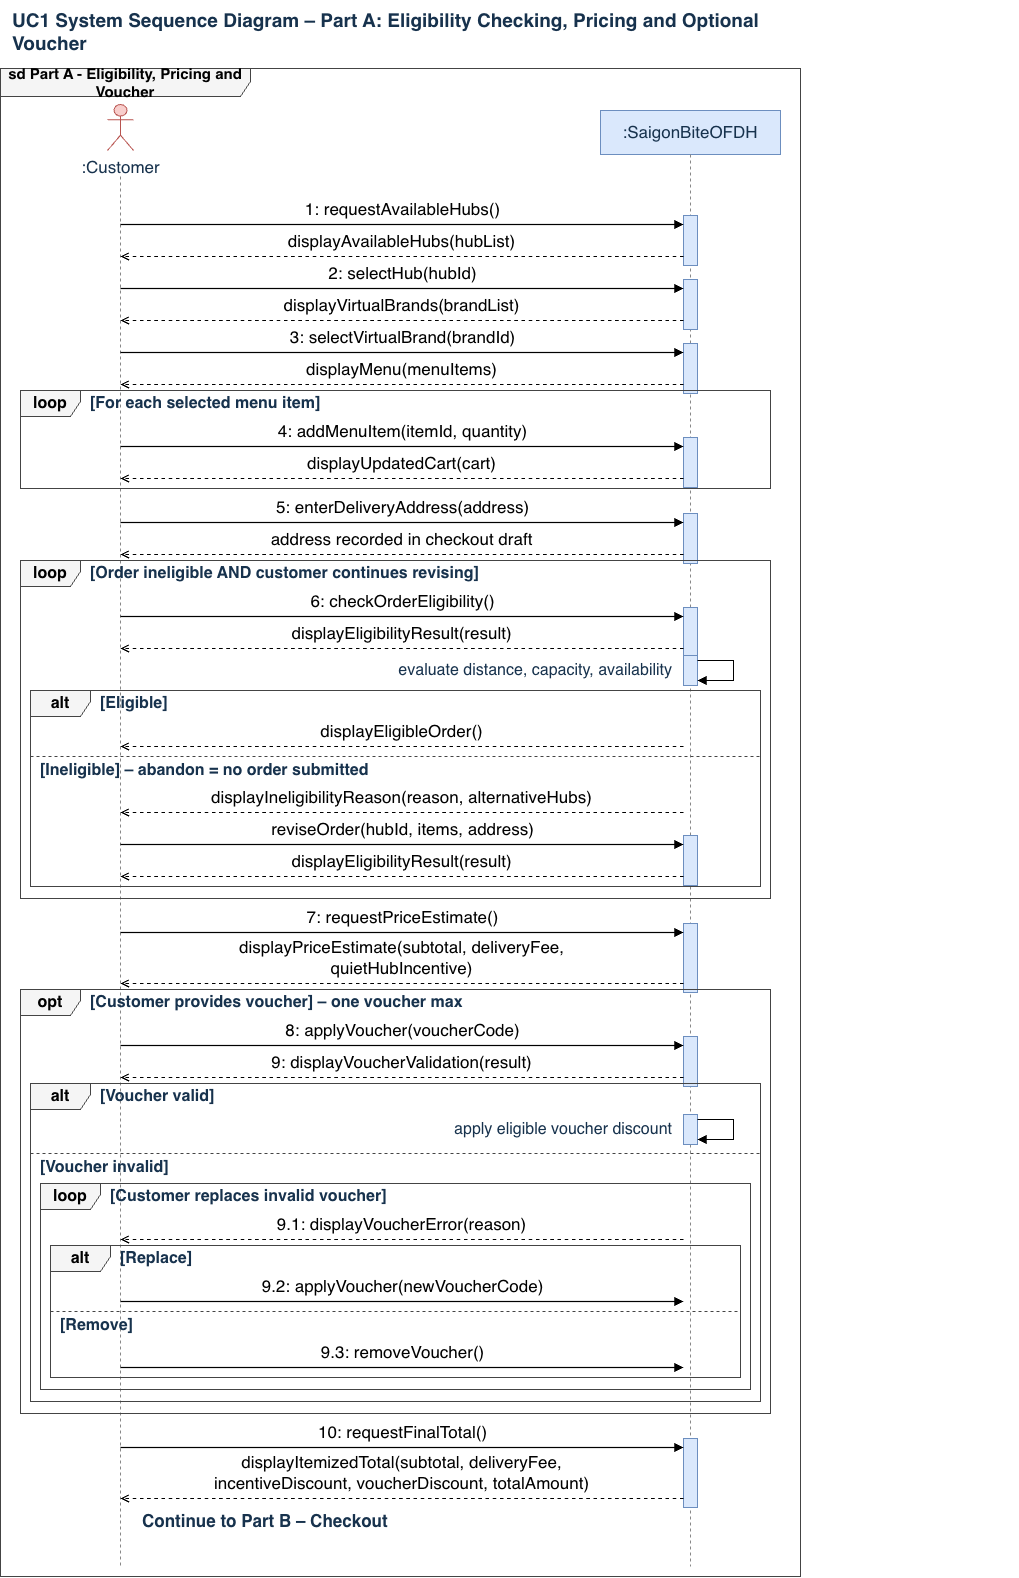

The diagram above was exported from draw.io. Its source (the exported page's mxGraphModel, read from the mxfile embedded in the PNG):
<mxGraphModel dx="3990" dy="1961" grid="1" gridSize="10" guides="1" tooltips="1" connect="1" arrows="1" fold="1" page="1" pageScale="1" pageWidth="820" pageHeight="1586" math="0" shadow="0">
  <root>
    <mxCell id="0" />
    <mxCell id="1" parent="0" />
    <mxCell id="pa_ttl" parent="1" style="text;html=1;align=left;verticalAlign=middle;whiteSpace=wrap;fontSize=19;fontStyle=1;fontColor=#17324d;" value="UC1 System Sequence Diagram – Part A: Eligibility Checking, Pricing and Optional Voucher" vertex="1">
      <mxGeometry height="62" width="780" x="20" y="2" as="geometry" />
    </mxCell>
    <mxCell id="pa_outer" parent="1" style="shape=umlFrame;whiteSpace=wrap;html=1;width=250;height=28;fillColor=#f5f5f5;strokeColor=#444444;swimlaneFillColor=none;fontStyle=1;fontSize=15;fontColor=#000000;" value="sd Part A - Eligibility, Pricing and Voucher" vertex="1">
      <mxGeometry height="1508" width="800" x="10" y="70" as="geometry" />
    </mxCell>
    <mxCell id="pa_hC" parent="1" style="shape=umlActor;verticalLabelPosition=bottom;verticalAlign=top;html=1;fillColor=#f8cecc;strokeColor=#b85450;" value="" vertex="1">
      <mxGeometry height="46" width="26" x="117" y="106" as="geometry" />
    </mxCell>
    <mxCell id="pa_tC" parent="1" style="text;html=1;align=center;fontSize=17;fontColor=#17324d;" value=":Customer" vertex="1">
      <mxGeometry height="24" width="140" x="60" y="152" as="geometry" />
    </mxCell>
    <mxCell id="pa_lC" edge="1" parent="1" style="endArrow=none;dashed=1;html=1;strokeColor=#888888;" value="">
      <mxGeometry relative="1" as="geometry">
        <mxPoint x="130" y="178" as="sourcePoint" />
        <mxPoint x="130" y="1568" as="targetPoint" />
      </mxGeometry>
    </mxCell>
    <mxCell id="pa_hS" parent="1" style="rounded=0;whiteSpace=wrap;html=1;fillColor=#dae8fc;strokeColor=#6c8ebf;fontSize=17;fontColor=#17324d;" value=":SaigonBiteOFDH" vertex="1">
      <mxGeometry height="44" width="180" x="610" y="112" as="geometry" />
    </mxCell>
    <mxCell id="pa_lS" edge="1" parent="1" style="endArrow=none;dashed=1;html=1;strokeColor=#888888;" value="">
      <mxGeometry relative="1" as="geometry">
        <mxPoint x="700" y="156" as="sourcePoint" />
        <mxPoint x="700" y="1568" as="targetPoint" />
      </mxGeometry>
    </mxCell>
    <mxCell id="pa_b0" parent="1" style="rounded=0;html=1;fillColor=#dae8fc;strokeColor=#6c8ebf;" value="" vertex="1">
      <mxGeometry height="50" width="14" x="693" y="217" as="geometry" />
    </mxCell>
    <mxCell id="pa_b1" parent="1" style="rounded=0;html=1;fillColor=#dae8fc;strokeColor=#6c8ebf;" value="" vertex="1">
      <mxGeometry height="50" width="14" x="693" y="281" as="geometry" />
    </mxCell>
    <mxCell id="pa_b2" parent="1" style="rounded=0;html=1;fillColor=#dae8fc;strokeColor=#6c8ebf;" value="" vertex="1">
      <mxGeometry height="50" width="14" x="693" y="345" as="geometry" />
    </mxCell>
    <mxCell id="pa_b3" parent="1" style="rounded=0;html=1;fillColor=#dae8fc;strokeColor=#6c8ebf;" value="" vertex="1">
      <mxGeometry height="50" width="14" x="693" y="439" as="geometry" />
    </mxCell>
    <mxCell id="pa_b4" parent="1" style="rounded=0;html=1;fillColor=#dae8fc;strokeColor=#6c8ebf;" value="" vertex="1">
      <mxGeometry height="50" width="14" x="693" y="515" as="geometry" />
    </mxCell>
    <mxCell id="pa_b5" parent="1" style="rounded=0;html=1;fillColor=#dae8fc;strokeColor=#6c8ebf;" value="" vertex="1">
      <mxGeometry height="50" width="14" x="693" y="609" as="geometry" />
    </mxCell>
    <mxCell id="pa_b6" parent="1" style="rounded=0;html=1;fillColor=#dae8fc;strokeColor=#6c8ebf;" value="" vertex="1">
      <mxGeometry height="30" width="14" x="693" y="657" as="geometry" />
    </mxCell>
    <mxCell id="pa_b7" parent="1" style="rounded=0;html=1;fillColor=#dae8fc;strokeColor=#6c8ebf;" value="" vertex="1">
      <mxGeometry height="50" width="14" x="693" y="837" as="geometry" />
    </mxCell>
    <mxCell id="pa_b8" parent="1" style="rounded=0;html=1;fillColor=#dae8fc;strokeColor=#6c8ebf;" value="" vertex="1">
      <mxGeometry height="69" width="14" x="693" y="925" as="geometry" />
    </mxCell>
    <mxCell id="pa_b9" parent="1" style="rounded=0;html=1;fillColor=#dae8fc;strokeColor=#6c8ebf;" value="" vertex="1">
      <mxGeometry height="50" width="14" x="693" y="1038" as="geometry" />
    </mxCell>
    <mxCell id="pa_b10" parent="1" style="rounded=0;html=1;fillColor=#dae8fc;strokeColor=#6c8ebf;" value="" vertex="1">
      <mxGeometry height="30" width="14" x="693" y="1116" as="geometry" />
    </mxCell>
    <mxCell id="pa_b11" parent="1" style="rounded=0;html=1;fillColor=#dae8fc;strokeColor=#6c8ebf;" value="" vertex="1">
      <mxGeometry height="69" width="14" x="693" y="1440" as="geometry" />
    </mxCell>
    <mxCell id="pa_1" edge="1" parent="1" style="html=1;rounded=0;strokeColor=#000000;strokeWidth=1.2;fontSize=17;fontColor=#000000;labelBackgroundColor=none;endArrow=block;endFill=1;" value="1: requestAvailableHubs()">
      <mxGeometry relative="1" as="geometry">
        <mxPoint y="-15" as="offset" />
        <mxPoint x="130" y="226" as="sourcePoint" />
        <mxPoint x="693" y="226" as="targetPoint" />
      </mxGeometry>
    </mxCell>
    <mxCell id="pa_2" edge="1" parent="1" style="html=1;rounded=0;strokeColor=#000000;strokeWidth=1.2;fontSize=17;fontColor=#000000;labelBackgroundColor=none;dashed=1;endArrow=open;endFill=0;" value="displayAvailableHubs(hubList)">
      <mxGeometry relative="1" as="geometry">
        <mxPoint y="-15" as="offset" />
        <mxPoint x="693" y="258" as="sourcePoint" />
        <mxPoint x="130" y="258" as="targetPoint" />
      </mxGeometry>
    </mxCell>
    <mxCell id="pa_3" edge="1" parent="1" style="html=1;rounded=0;strokeColor=#000000;strokeWidth=1.2;fontSize=17;fontColor=#000000;labelBackgroundColor=none;endArrow=block;endFill=1;" value="2: selectHub(hubId)">
      <mxGeometry relative="1" as="geometry">
        <mxPoint y="-15" as="offset" />
        <mxPoint x="130" y="290" as="sourcePoint" />
        <mxPoint x="693" y="290" as="targetPoint" />
      </mxGeometry>
    </mxCell>
    <mxCell id="pa_4" edge="1" parent="1" style="html=1;rounded=0;strokeColor=#000000;strokeWidth=1.2;fontSize=17;fontColor=#000000;labelBackgroundColor=none;dashed=1;endArrow=open;endFill=0;" value="displayVirtualBrands(brandList)">
      <mxGeometry relative="1" as="geometry">
        <mxPoint y="-15" as="offset" />
        <mxPoint x="693" y="322" as="sourcePoint" />
        <mxPoint x="130" y="322" as="targetPoint" />
      </mxGeometry>
    </mxCell>
    <mxCell id="pa_5" edge="1" parent="1" style="html=1;rounded=0;strokeColor=#000000;strokeWidth=1.2;fontSize=17;fontColor=#000000;labelBackgroundColor=none;endArrow=block;endFill=1;" value="3: selectVirtualBrand(brandId)">
      <mxGeometry relative="1" as="geometry">
        <mxPoint y="-15" as="offset" />
        <mxPoint x="130" y="354" as="sourcePoint" />
        <mxPoint x="693" y="354" as="targetPoint" />
      </mxGeometry>
    </mxCell>
    <mxCell id="pa_6" edge="1" parent="1" style="html=1;rounded=0;strokeColor=#000000;strokeWidth=1.2;fontSize=17;fontColor=#000000;labelBackgroundColor=none;dashed=1;endArrow=open;endFill=0;" value="displayMenu(menuItems)">
      <mxGeometry relative="1" as="geometry">
        <mxPoint y="-15" as="offset" />
        <mxPoint x="693" y="386" as="sourcePoint" />
        <mxPoint x="130" y="386" as="targetPoint" />
      </mxGeometry>
    </mxCell>
    <mxCell id="pa_7" parent="1" style="text;html=1;align=left;verticalAlign=middle;whiteSpace=nowrap;fontSize=16;fontStyle=1;fontColor=#17324d;" value="[For each selected menu item]" vertex="1">
      <mxGeometry height="24" width="900" x="98" y="393" as="geometry" />
    </mxCell>
    <mxCell id="pa_8" edge="1" parent="1" style="html=1;rounded=0;strokeColor=#000000;strokeWidth=1.2;fontSize=17;fontColor=#000000;labelBackgroundColor=none;endArrow=block;endFill=1;" value="4: addMenuItem(itemId, quantity)">
      <mxGeometry relative="1" as="geometry">
        <mxPoint y="-15" as="offset" />
        <mxPoint x="130" y="448" as="sourcePoint" />
        <mxPoint x="693" y="448" as="targetPoint" />
      </mxGeometry>
    </mxCell>
    <mxCell id="pa_9" edge="1" parent="1" style="html=1;rounded=0;strokeColor=#000000;strokeWidth=1.2;fontSize=17;fontColor=#000000;labelBackgroundColor=none;dashed=1;endArrow=open;endFill=0;" value="displayUpdatedCart(cart)">
      <mxGeometry relative="1" as="geometry">
        <mxPoint y="-15" as="offset" />
        <mxPoint x="693" y="480" as="sourcePoint" />
        <mxPoint x="130" y="480" as="targetPoint" />
      </mxGeometry>
    </mxCell>
    <mxCell id="pa_10" parent="1" style="shape=umlFrame;whiteSpace=wrap;html=1;width=60;height=26;fillColor=#f5f5f5;strokeColor=#444444;swimlaneFillColor=none;fontStyle=1;fontSize=16;fontColor=#000000;" value="loop" vertex="1">
      <mxGeometry height="98" width="750" x="30" y="392" as="geometry" />
    </mxCell>
    <mxCell id="pa_11" edge="1" parent="1" style="html=1;rounded=0;strokeColor=#000000;strokeWidth=1.2;fontSize=17;fontColor=#000000;labelBackgroundColor=none;endArrow=block;endFill=1;" value="5: enterDeliveryAddress(address)">
      <mxGeometry relative="1" as="geometry">
        <mxPoint y="-15" as="offset" />
        <mxPoint x="130" y="524" as="sourcePoint" />
        <mxPoint x="693" y="524" as="targetPoint" />
      </mxGeometry>
    </mxCell>
    <mxCell id="pa_12" edge="1" parent="1" style="html=1;rounded=0;strokeColor=#000000;strokeWidth=1.2;fontSize=17;fontColor=#000000;labelBackgroundColor=none;dashed=1;endArrow=open;endFill=0;" value="address recorded in checkout draft">
      <mxGeometry relative="1" as="geometry">
        <mxPoint y="-15" as="offset" />
        <mxPoint x="693" y="556" as="sourcePoint" />
        <mxPoint x="130" y="556" as="targetPoint" />
      </mxGeometry>
    </mxCell>
    <mxCell id="pa_13" parent="1" style="text;html=1;align=left;verticalAlign=middle;whiteSpace=nowrap;fontSize=16;fontStyle=1;fontColor=#17324d;" value="[Order ineligible AND customer continues revising]" vertex="1">
      <mxGeometry height="24" width="900" x="98" y="563" as="geometry" />
    </mxCell>
    <mxCell id="pa_14" edge="1" parent="1" style="html=1;rounded=0;strokeColor=#000000;strokeWidth=1.2;fontSize=17;fontColor=#000000;labelBackgroundColor=none;endArrow=block;endFill=1;" value="6: checkOrderEligibility()">
      <mxGeometry relative="1" as="geometry">
        <mxPoint y="-15" as="offset" />
        <mxPoint x="130" y="618" as="sourcePoint" />
        <mxPoint x="693" y="618" as="targetPoint" />
      </mxGeometry>
    </mxCell>
    <mxCell id="pa_15" edge="1" parent="1" style="html=1;rounded=0;strokeColor=#000000;strokeWidth=1.2;fontSize=17;fontColor=#000000;labelBackgroundColor=none;dashed=1;endArrow=open;endFill=0;" value="displayEligibilityResult(result)">
      <mxGeometry relative="1" as="geometry">
        <mxPoint y="-15" as="offset" />
        <mxPoint x="693" y="650" as="sourcePoint" />
        <mxPoint x="130" y="650" as="targetPoint" />
      </mxGeometry>
    </mxCell>
    <mxCell id="pa_16" edge="1" parent="1" style="html=1;rounded=0;endArrow=block;endFill=1;strokeColor=#000000;strokeWidth=1.2;edgeStyle=none;" value="">
      <mxGeometry relative="1" as="geometry">
        <Array as="points">
          <mxPoint x="743" y="662" />
          <mxPoint x="743" y="682" />
        </Array>
        <mxPoint x="707" y="662" as="sourcePoint" />
        <mxPoint x="707" y="682" as="targetPoint" />
      </mxGeometry>
    </mxCell>
    <mxCell id="pa_17" parent="1" style="text;html=1;align=right;verticalAlign=middle;whiteSpace=nowrap;fontSize=16;fontStyle=0;fontColor=#17324d;" value="evaluate distance, capacity, availability" vertex="1">
      <mxGeometry height="24" width="640" x="43" y="660" as="geometry" />
    </mxCell>
    <mxCell id="pa_18" parent="1" style="text;html=1;align=left;verticalAlign=middle;whiteSpace=nowrap;fontSize=16;fontStyle=1;fontColor=#17324d;" value="[Eligible]" vertex="1">
      <mxGeometry height="24" width="900" x="108" y="693" as="geometry" />
    </mxCell>
    <mxCell id="pa_19" edge="1" parent="1" style="html=1;rounded=0;strokeColor=#000000;strokeWidth=1.2;fontSize=17;fontColor=#000000;labelBackgroundColor=none;dashed=1;endArrow=open;endFill=0;" value="displayEligibleOrder()">
      <mxGeometry relative="1" as="geometry">
        <mxPoint y="-15" as="offset" />
        <mxPoint x="693" y="748" as="sourcePoint" />
        <mxPoint x="130" y="748" as="targetPoint" />
      </mxGeometry>
    </mxCell>
    <mxCell id="pa_20" edge="1" parent="1" style="endArrow=none;dashed=1;html=1;strokeColor=#444444;" value="">
      <mxGeometry relative="1" as="geometry">
        <mxPoint x="40" y="758" as="sourcePoint" />
        <mxPoint x="770" y="758" as="targetPoint" />
      </mxGeometry>
    </mxCell>
    <mxCell id="pa_21" parent="1" style="text;html=1;align=left;verticalAlign=middle;whiteSpace=nowrap;fontSize=16;fontStyle=1;fontColor=#17324d;" value="[Ineligible]  – abandon = no order submitted" vertex="1">
      <mxGeometry height="24" width="900" x="48" y="760" as="geometry" />
    </mxCell>
    <mxCell id="pa_22" edge="1" parent="1" style="html=1;rounded=0;strokeColor=#000000;strokeWidth=1.2;fontSize=17;fontColor=#000000;labelBackgroundColor=none;dashed=1;endArrow=open;endFill=0;" value="displayIneligibilityReason(reason, alternativeHubs)">
      <mxGeometry relative="1" as="geometry">
        <mxPoint y="-15" as="offset" />
        <mxPoint x="693" y="814" as="sourcePoint" />
        <mxPoint x="130" y="814" as="targetPoint" />
      </mxGeometry>
    </mxCell>
    <mxCell id="pa_23" edge="1" parent="1" style="html=1;rounded=0;strokeColor=#000000;strokeWidth=1.2;fontSize=17;fontColor=#000000;labelBackgroundColor=none;endArrow=block;endFill=1;" value="reviseOrder(hubId, items, address)">
      <mxGeometry relative="1" as="geometry">
        <mxPoint y="-15" as="offset" />
        <mxPoint x="130" y="846" as="sourcePoint" />
        <mxPoint x="693" y="846" as="targetPoint" />
      </mxGeometry>
    </mxCell>
    <mxCell id="pa_24" edge="1" parent="1" style="html=1;rounded=0;strokeColor=#000000;strokeWidth=1.2;fontSize=17;fontColor=#000000;labelBackgroundColor=none;dashed=1;endArrow=open;endFill=0;" value="displayEligibilityResult(result)">
      <mxGeometry relative="1" as="geometry">
        <mxPoint y="-15" as="offset" />
        <mxPoint x="693" y="878" as="sourcePoint" />
        <mxPoint x="130" y="878" as="targetPoint" />
      </mxGeometry>
    </mxCell>
    <mxCell id="pa_25" parent="1" style="shape=umlFrame;whiteSpace=wrap;html=1;width=60;height=26;fillColor=#f5f5f5;strokeColor=#444444;swimlaneFillColor=none;fontStyle=1;fontSize=16;fontColor=#000000;" value="alt" vertex="1">
      <mxGeometry height="196" width="730" x="40" y="692" as="geometry" />
    </mxCell>
    <mxCell id="pa_26" parent="1" style="shape=umlFrame;whiteSpace=wrap;html=1;width=60;height=26;fillColor=#f5f5f5;strokeColor=#444444;swimlaneFillColor=none;fontStyle=1;fontSize=16;fontColor=#000000;" value="loop" vertex="1">
      <mxGeometry height="338" width="750" x="30" y="562" as="geometry" />
    </mxCell>
    <mxCell id="pa_27" edge="1" parent="1" style="html=1;rounded=0;strokeColor=#000000;strokeWidth=1.2;fontSize=17;fontColor=#000000;labelBackgroundColor=none;endArrow=block;endFill=1;" value="7: requestPriceEstimate()">
      <mxGeometry relative="1" as="geometry">
        <mxPoint y="-15" as="offset" />
        <mxPoint x="130" y="934" as="sourcePoint" />
        <mxPoint x="693" y="934" as="targetPoint" />
      </mxGeometry>
    </mxCell>
    <mxCell id="pa_28" edge="1" parent="1" style="html=1;rounded=0;strokeColor=#000000;strokeWidth=1.2;fontSize=17;fontColor=#000000;labelBackgroundColor=none;dashed=1;endArrow=open;endFill=0;" value="displayPriceEstimate(subtotal, deliveryFee,&lt;br&gt;quietHubIncentive)">
      <mxGeometry relative="1" as="geometry">
        <mxPoint y="-26" as="offset" />
        <mxPoint x="693" y="985" as="sourcePoint" />
        <mxPoint x="130" y="985" as="targetPoint" />
      </mxGeometry>
    </mxCell>
    <mxCell id="pa_29" parent="1" style="text;html=1;align=left;verticalAlign=middle;whiteSpace=nowrap;fontSize=16;fontStyle=1;fontColor=#17324d;" value="[Customer provides voucher]  – one voucher max" vertex="1">
      <mxGeometry height="24" width="900" x="98" y="992" as="geometry" />
    </mxCell>
    <mxCell id="pa_30" edge="1" parent="1" style="html=1;rounded=0;strokeColor=#000000;strokeWidth=1.2;fontSize=17;fontColor=#000000;labelBackgroundColor=none;endArrow=block;endFill=1;" value="8: applyVoucher(voucherCode)">
      <mxGeometry relative="1" as="geometry">
        <mxPoint y="-15" as="offset" />
        <mxPoint x="130" y="1047" as="sourcePoint" />
        <mxPoint x="693" y="1047" as="targetPoint" />
      </mxGeometry>
    </mxCell>
    <mxCell id="pa_31" edge="1" parent="1" style="html=1;rounded=0;strokeColor=#000000;strokeWidth=1.2;fontSize=17;fontColor=#000000;labelBackgroundColor=none;dashed=1;endArrow=open;endFill=0;" value="9: displayVoucherValidation(result)">
      <mxGeometry relative="1" as="geometry">
        <mxPoint y="-15" as="offset" />
        <mxPoint x="693" y="1079" as="sourcePoint" />
        <mxPoint x="130" y="1079" as="targetPoint" />
      </mxGeometry>
    </mxCell>
    <mxCell id="pa_32" parent="1" style="text;html=1;align=left;verticalAlign=middle;whiteSpace=nowrap;fontSize=16;fontStyle=1;fontColor=#17324d;" value="[Voucher valid]" vertex="1">
      <mxGeometry height="24" width="900" x="108" y="1086" as="geometry" />
    </mxCell>
    <mxCell id="pa_33" edge="1" parent="1" style="html=1;rounded=0;endArrow=block;endFill=1;strokeColor=#000000;strokeWidth=1.2;edgeStyle=none;" value="">
      <mxGeometry relative="1" as="geometry">
        <Array as="points">
          <mxPoint x="743" y="1121" />
          <mxPoint x="743" y="1141" />
        </Array>
        <mxPoint x="707" y="1121" as="sourcePoint" />
        <mxPoint x="707" y="1141" as="targetPoint" />
      </mxGeometry>
    </mxCell>
    <mxCell id="pa_34" parent="1" style="text;html=1;align=right;verticalAlign=middle;whiteSpace=nowrap;fontSize=16;fontStyle=0;fontColor=#17324d;" value="apply eligible voucher discount" vertex="1">
      <mxGeometry height="24" width="640" x="43" y="1119" as="geometry" />
    </mxCell>
    <mxCell id="pa_35" edge="1" parent="1" style="endArrow=none;dashed=1;html=1;strokeColor=#444444;" value="">
      <mxGeometry relative="1" as="geometry">
        <mxPoint x="40" y="1155" as="sourcePoint" />
        <mxPoint x="770" y="1155" as="targetPoint" />
      </mxGeometry>
    </mxCell>
    <mxCell id="pa_36" parent="1" style="text;html=1;align=left;verticalAlign=middle;whiteSpace=nowrap;fontSize=16;fontStyle=1;fontColor=#17324d;" value="[Voucher invalid]" vertex="1">
      <mxGeometry height="24" width="900" x="48" y="1157" as="geometry" />
    </mxCell>
    <mxCell id="pa_37" parent="1" style="text;html=1;align=left;verticalAlign=middle;whiteSpace=nowrap;fontSize=16;fontStyle=1;fontColor=#17324d;" value="[Customer replaces invalid voucher]" vertex="1">
      <mxGeometry height="24" width="900" x="118" y="1186" as="geometry" />
    </mxCell>
    <mxCell id="pa_38" edge="1" parent="1" style="html=1;rounded=0;strokeColor=#000000;strokeWidth=1.2;fontSize=17;fontColor=#000000;labelBackgroundColor=none;dashed=1;endArrow=open;endFill=0;" value="9.1: displayVoucherError(reason)">
      <mxGeometry relative="1" as="geometry">
        <mxPoint y="-15" as="offset" />
        <mxPoint x="693" y="1241" as="sourcePoint" />
        <mxPoint x="130" y="1241" as="targetPoint" />
      </mxGeometry>
    </mxCell>
    <mxCell id="pa_39" parent="1" style="text;html=1;align=left;verticalAlign=middle;whiteSpace=nowrap;fontSize=16;fontStyle=1;fontColor=#17324d;" value="[Replace]" vertex="1">
      <mxGeometry height="24" width="900" x="128" y="1248" as="geometry" />
    </mxCell>
    <mxCell id="pa_40" edge="1" parent="1" style="html=1;rounded=0;strokeColor=#000000;strokeWidth=1.2;fontSize=17;fontColor=#000000;labelBackgroundColor=none;endArrow=block;endFill=1;" value="9.2: applyVoucher(newVoucherCode)">
      <mxGeometry relative="1" as="geometry">
        <mxPoint y="-15" as="offset" />
        <mxPoint x="130" y="1303" as="sourcePoint" />
        <mxPoint x="693" y="1303" as="targetPoint" />
      </mxGeometry>
    </mxCell>
    <mxCell id="pa_41" edge="1" parent="1" style="endArrow=none;dashed=1;html=1;strokeColor=#444444;" value="">
      <mxGeometry relative="1" as="geometry">
        <mxPoint x="60" y="1313" as="sourcePoint" />
        <mxPoint x="750" y="1313" as="targetPoint" />
      </mxGeometry>
    </mxCell>
    <mxCell id="pa_42" parent="1" style="text;html=1;align=left;verticalAlign=middle;whiteSpace=nowrap;fontSize=16;fontStyle=1;fontColor=#17324d;" value="[Remove]" vertex="1">
      <mxGeometry height="24" width="900" x="68" y="1315" as="geometry" />
    </mxCell>
    <mxCell id="pa_43" edge="1" parent="1" style="html=1;rounded=0;strokeColor=#000000;strokeWidth=1.2;fontSize=17;fontColor=#000000;labelBackgroundColor=none;endArrow=block;endFill=1;" value="9.3: removeVoucher()">
      <mxGeometry relative="1" as="geometry">
        <mxPoint y="-15" as="offset" />
        <mxPoint x="130" y="1369" as="sourcePoint" />
        <mxPoint x="693" y="1369" as="targetPoint" />
      </mxGeometry>
    </mxCell>
    <mxCell id="pa_44" parent="1" style="shape=umlFrame;whiteSpace=wrap;html=1;width=60;height=26;fillColor=#f5f5f5;strokeColor=#444444;swimlaneFillColor=none;fontStyle=1;fontSize=16;fontColor=#000000;" value="alt" vertex="1">
      <mxGeometry height="132" width="690" x="60" y="1247" as="geometry" />
    </mxCell>
    <mxCell id="pa_45" parent="1" style="shape=umlFrame;whiteSpace=wrap;html=1;width=60;height=26;fillColor=#f5f5f5;strokeColor=#444444;swimlaneFillColor=none;fontStyle=1;fontSize=16;fontColor=#000000;" value="loop" vertex="1">
      <mxGeometry height="206" width="710" x="50" y="1185" as="geometry" />
    </mxCell>
    <mxCell id="pa_46" parent="1" style="shape=umlFrame;whiteSpace=wrap;html=1;width=60;height=26;fillColor=#f5f5f5;strokeColor=#444444;swimlaneFillColor=none;fontStyle=1;fontSize=16;fontColor=#000000;" value="alt" vertex="1">
      <mxGeometry height="318" width="730" x="40" y="1085" as="geometry" />
    </mxCell>
    <mxCell id="pa_47" parent="1" style="shape=umlFrame;whiteSpace=wrap;html=1;width=60;height=26;fillColor=#f5f5f5;strokeColor=#444444;swimlaneFillColor=none;fontStyle=1;fontSize=16;fontColor=#000000;" value="opt" vertex="1">
      <mxGeometry height="424" width="750" x="30" y="991" as="geometry" />
    </mxCell>
    <mxCell id="pa_48" edge="1" parent="1" style="html=1;rounded=0;strokeColor=#000000;strokeWidth=1.2;fontSize=17;fontColor=#000000;labelBackgroundColor=none;endArrow=block;endFill=1;" value="10: requestFinalTotal()">
      <mxGeometry relative="1" as="geometry">
        <mxPoint y="-15" as="offset" />
        <mxPoint x="130" y="1449" as="sourcePoint" />
        <mxPoint x="693" y="1449" as="targetPoint" />
      </mxGeometry>
    </mxCell>
    <mxCell id="pa_49" edge="1" parent="1" style="html=1;rounded=0;strokeColor=#000000;strokeWidth=1.2;fontSize=17;fontColor=#000000;labelBackgroundColor=none;dashed=1;endArrow=open;endFill=0;" value="displayItemizedTotal(subtotal, deliveryFee,&lt;br&gt;incentiveDiscount, voucherDiscount, totalAmount)">
      <mxGeometry relative="1" as="geometry">
        <mxPoint y="-26" as="offset" />
        <mxPoint x="693" y="1500" as="sourcePoint" />
        <mxPoint x="130" y="1500" as="targetPoint" />
      </mxGeometry>
    </mxCell>
    <mxCell id="pa_50" parent="1" style="text;html=1;align=left;verticalAlign=middle;whiteSpace=nowrap;fontSize=17;fontStyle=1;fontColor=#17324d;" value="Continue to Part B – Checkout" vertex="1">
      <mxGeometry height="26" width="420" x="150" y="1510" as="geometry" />
    </mxCell>
  </root>
</mxGraphModel>